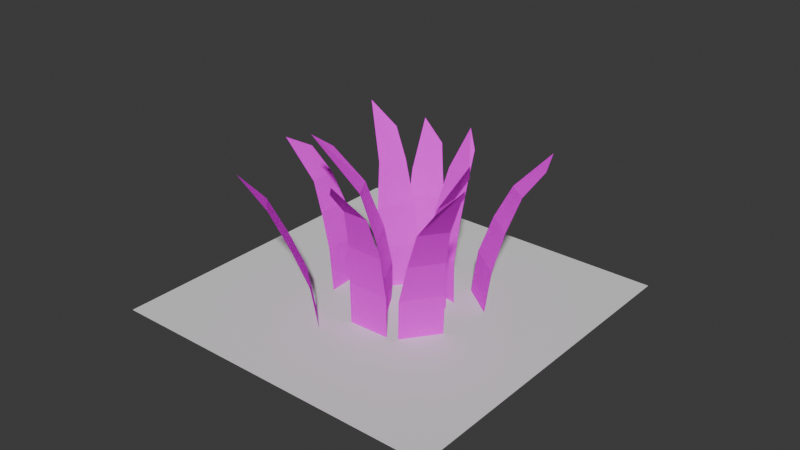 # Source: weeds2.blend  (saved by Blender 4.1.24; exported with 4.5.12 LTS)
import bpy
from mathutils import Matrix  # noqa: F401  (used for matrix-valued properties, if any)

bpy.ops.wm.read_factory_settings(use_empty=True)
scene = bpy.context.scene
scene.name = 'Scene'

# ---- collections
col_collection = bpy.data.collections.new('Collection'); scene.collection.children.link(col_collection)

# ---- images (referenced by path relative to the original .blend; pixels are not part of the script)
import os
ASSET_DIR = os.environ.get("B2B_ASSET_DIR", "")  # directory of the original .blend (textures are referenced by path, not embedded)
HERE = os.path.dirname(os.path.abspath(__file__))  # packed textures are extracted next to this script under _unpacked/

def load_image(name, relpath, width, height, colorspace="sRGB"):
    """Load a texture the original file referenced (path relative to the .blend, or extracted next to this script)."""
    p = next((c for c in (os.path.join(HERE, relpath), os.path.join(ASSET_DIR, relpath)) if relpath and os.path.exists(c)), "")
    if p:
        img = bpy.data.images.load(p, check_existing=True)
        img.name = name
    else:  # same state as the original file: an image datablock whose file is absent (Cycles renders it pink)
        img = bpy.data.images.new(name, width, height)
        img.source = "FILE"
        img.filepath = "//" + (relpath or name)
    img.colorspace_settings.name = colorspace
    return img
img_plane_001_base_color = load_image('Plane.001 Base Color', 'weeds Base Color.png', 1024, 1024, 'sRGB')

# ---- materials (node trees are filled in below, after node groups)
mat_material_001 = bpy.data.materials.new('Material.001')
mat_material_001.use_transparent_shadow = False

# ---- material node trees
mat_material_001.use_nodes = True; mat_material_001.node_tree.nodes.clear()
_N = mat_material_001.node_tree.nodes; _L = mat_material_001.node_tree.links
n0 = _N.new('ShaderNodeBsdfPrincipled'); n0.name = 'Principled BSDF'; n0.location = (10, 300)
n0.inputs[2].default_value = 1.0
n0.inputs[3].default_value = 1.0
n1 = _N.new('ShaderNodeOutputMaterial'); n1.name = 'Material Output'; n1.location = (300, 300)
n2 = _N.new('ShaderNodeTexImage'); n2.name = 'Image Texture'; n2.location = (-280, 280)
n2.image = img_plane_001_base_color
_L.new(n0.outputs[0], n1.inputs[0])
_L.new(n2.outputs[0], n0.inputs[0])
n1.is_active_output = True

# ---- world
world_world = bpy.data.worlds.new('World'); scene.world = world_world
world_world.use_nodes = True; world_world.node_tree.nodes.clear()
_N = world_world.node_tree.nodes; _L = world_world.node_tree.links
n0 = _N.new('ShaderNodeOutputWorld'); n0.name = 'World Output'; n0.location = (300, 300)
n1 = _N.new('ShaderNodeBackground'); n1.name = 'Background'; n1.location = (10, 300)
n1.inputs[0].default_value = (0.05088, 0.05088, 0.05088, 1.0)
_L.new(n1.outputs[0], n0.inputs[0])
n0.is_active_output = True
world_world.color = (0.05088, 0.05088, 0.05088)
world_world.use_sun_shadow = False
world_world.sun_shadow_jitter_overblur = 0.0

# ---- meshes
me_plane = bpy.data.meshes.new('Plane')
me_plane.from_pydata([(-1.0, -1.0, 0.0), (1.0, -1.0, 0.0), (-1.0, 1.0, 0.0), (1.0, 1.0, 0.0)], [], [(0, 1, 3, 2)])
_uv = me_plane.uv_layers.new(name='UVMap')
_uv.uv.foreach_set('vector', [0.0, 0.0, 1.0, 0.0, 1.0, 1.0, 0.0, 1.0])
me_plane.update()
me_plane_001 = bpy.data.meshes.new('Plane.001')
me_plane_001.from_pydata([(-1.0, -1.0, 0.0), (1.0, -1.0, 0.0), (-1.0, 1.0, 0.0), (1.0, 1.0, 0.0), (-0.7529, 2.313, 0.07112), (0.8972, 2.313, 0.07112), (-0.5691, 3.642, 0.227), (0.7938, 3.642, 0.227), (-0.219, 4.816, 0.5112), (0.6916, 5.731, 0.6605), (-2.663, -1.115, -0.3949), (-1.423, -1.026, -0.04123), (-2.682, 0.8783, -0.4492), (-1.442, 0.9672, -0.09554), (-2.729, 2.199, -0.4214), (-1.69, 2.273, -0.1251), (-2.978, 3.543, -0.3458), (-2.219, 3.598, -0.1292), (-3.637, 4.389, -0.2026), (-3.792, 5.131, 0.06824), (-0.5264, -1.284, -0.7305), (-1.273, -1.117, -0.3146), (-0.4823, 0.6986, -0.8183), (-1.229, 0.866, -0.4025), (-0.7768, 1.808, -0.8757), (-1.44, 1.956, -0.5064), (-1.536, 3.271, -0.9493), (-2.015, 3.378, -0.6829), (-2.81, 4.368, -1.053), (-3.79, 4.965, -0.9611), (-2.912, -1.353, -1.006), (-1.396, -1.492, -1.297), (-3.014, 0.5858, -1.172), (-1.637, 0.4599, -1.436), (-3.221, 1.653, -1.287), (-1.954, 1.537, -1.53), (-3.429, 2.52, -1.452), (-2.442, 2.429, -1.642), (-4.415, 3.612, -1.754), (-3.223, 3.148, -1.798), (0.5792, -1.485, -1.253), (2.436, -1.434, -1.086), (0.8333, 0.4317, -1.438), (2.611, 0.4802, -1.278), (1.1, 1.393, -1.557), (2.616, 1.435, -1.42), (1.38, 2.093, -1.703), (2.704, 2.129, -1.583), (2.366, 3.253, -2.073), (2.891, 2.755, -1.802), (3.056, -1.288, -0.7053), (3.073, -1.142, -0.2556), (3.487, 0.6792, -0.7796), (3.504, 0.825, -0.3299), (4.096, 1.892, -0.7727), (4.11, 2.011, -0.4073), (4.874, 2.899, -0.7671), (4.884, 2.987, -0.4963), (6.539, 3.907, -0.7406), (5.96, 3.637, -0.5579), (-3.811, -1.251, -0.7704), (-3.992, -1.084, -0.3234), (-4.251, 0.7137, -0.8496), (-4.42, 0.8706, -0.4317), (-4.934, 1.899, -0.8878), (-5.083, 2.037, -0.5209), (-5.793, 3.119, -0.9269), (-5.909, 3.226, -0.6403), (-6.599, 3.711, -0.8865), (-7.018, 4.252, -0.7905), (1.656, -1.19, -0.4304), (0.129, -1.064, -0.1412), (1.7, 0.7925, -0.5182), (0.1731, 0.9188, -0.2291), (1.753, 2.112, -0.5204), (0.4288, 2.221, -0.2697), (1.907, 3.244, -0.4944), (0.8612, 3.331, -0.2962), (2.278, 4.102, -0.3571), (2.008, 4.858, -0.172), (1.027, -1.399, -0.9885), (-0.9711, -1.374, -0.9739), (1.072, 0.584, -1.076), (-0.927, 0.6094, -1.062), (0.8943, 1.868, -1.178), (-0.7802, 1.889, -1.165), (0.6659, 3.141, -1.344), (-0.5584, 3.156, -1.335), (0.4795, 3.865, -1.595), (-0.4503, 4.469, -1.823), (2.128, -1.221, -0.4981), (1.231, -1.367, -0.8994), (2.143, 0.7571, -0.5989), (1.304, 0.621, -0.9742), (2.483, 1.961, -0.7184), (1.746, 1.842, -1.048), (2.962, 3.207, -0.8603), (2.387, 3.114, -1.118), (3.389, 3.786, -1.026), (3.379, 4.26, -1.187)], [], [(0, 1, 3, 2), (2, 3, 5, 4), (4, 5, 7, 6), (6, 7, 9, 8), (10, 11, 13, 12), (12, 13, 15, 14), (14, 15, 17, 16), (16, 17, 19, 18), (20, 21, 23, 22), (22, 23, 25, 24), (24, 25, 27, 26), (26, 27, 29, 28), (30, 31, 33, 32), (32, 33, 35, 34), (34, 35, 37, 36), (36, 37, 39, 38), (40, 41, 43, 42), (42, 43, 45, 44), (44, 45, 47, 46), (46, 47, 49, 48), (50, 51, 53, 52), (52, 53, 55, 54), (54, 55, 57, 56), (56, 57, 59, 58), (60, 61, 63, 62), (62, 63, 65, 64), (64, 65, 67, 66), (66, 67, 69, 68), (70, 71, 73, 72), (72, 73, 75, 74), (74, 75, 77, 76), (76, 77, 79, 78), (80, 81, 83, 82), (82, 83, 85, 84), (84, 85, 87, 86), (86, 87, 89, 88), (90, 91, 93, 92), (92, 93, 95, 94), (94, 95, 97, 96), (96, 97, 99, 98)])
_uv = me_plane_001.uv_layers.new(name='UVMap')
_uv.uv.foreach_set('vector', [0.004977, 0.004977, 0.1716, 0.005366, 0.1716, 0.1718, 0.004977, 0.1714, 0.004977, 0.1714, 0.1716, 0.1718, 0.1633, 0.2807, 0.0258, 0.2804, 0.0258, 0.2804, 0.1633, 0.2807, 0.1552, 0.3906, 0.04163, 0.3903, 0.04163, 0.3903, 0.1552, 0.3906, 0.1481, 0.5624, 0.07175, 0.4867, 0.6539, 0.01753, 0.7578, 0.004977, 0.7853, 0.1689, 0.6814, 0.1814, 0.6814, 0.1814, 0.7853, 0.1689, 0.7841, 0.2796, 0.697, 0.2901, 0.697, 0.2901, 0.7841, 0.2796, 0.7601, 0.3958, 0.6964, 0.4035, 0.6964, 0.4035, 0.7601, 0.3958, 0.6539, 0.5431, 0.6551, 0.4815, 0.4367, 0.004977, 0.4908, 0.03793, 0.4247, 0.1892, 0.3705, 0.1563, 0.3705, 0.1563, 0.4247, 0.1892, 0.4062, 0.2803, 0.3581, 0.2511, 0.3581, 0.2511, 0.4062, 0.2803, 0.405, 0.409, 0.3703, 0.3879, 0.3703, 0.3879, 0.405, 0.409, 0.4908, 0.5894, 0.4336, 0.5133, 0.7953, 0.05113, 0.9123, 0.004977, 0.9404, 0.1669, 0.8342, 0.2088, 0.8342, 0.2088, 0.9404, 0.1669, 0.9412, 0.2608, 0.8435, 0.2994, 0.8435, 0.2994, 0.9412, 0.2608, 0.9239, 0.3443, 0.8478, 0.3744, 0.8478, 0.3744, 0.9239, 0.3443, 0.8789, 0.4213, 0.7953, 0.4869, 0.1815, 0.5078, 0.3356, 0.5271, 0.3334, 0.688, 0.1859, 0.6695, 0.1859, 0.6695, 0.3334, 0.688, 0.3253, 0.7677, 0.1995, 0.7519, 0.1995, 0.7519, 0.3253, 0.7677, 0.3261, 0.8267, 0.2163, 0.8129, 0.2163, 0.8129, 0.3261, 0.8267, 0.3356, 0.8811, 0.287, 0.9191, 0.9512, 0.004977, 0.9891, 0.01493, 0.9943, 0.1824, 0.9563, 0.1725, 0.9563, 0.1725, 0.9943, 0.1824, 0.9907, 0.2918, 0.9599, 0.2837, 0.9599, 0.2837, 0.9907, 0.2918, 0.9826, 0.3886, 0.9598, 0.3826, 0.9598, 0.3826, 0.9826, 0.3886, 0.9706, 0.4666, 0.9512, 0.5028, 0.5845, 0.6779, 0.5453, 0.667, 0.5478, 0.5205, 0.5845, 0.5308, 0.5007, 0.5205, 0.5353, 0.5394, 0.5316, 0.6487, 0.5012, 0.6321, 0.5012, 0.6321, 0.5316, 0.6487, 0.5244, 0.7686, 0.5007, 0.7557, 0.5007, 0.7557, 0.5244, 0.7686, 0.5117, 0.8941, 0.5028, 0.8373, 0.5007, 0.0122, 0.6283, 0.004977, 0.644, 0.1693, 0.5164, 0.1766, 0.5164, 0.1766, 0.644, 0.1693, 0.6355, 0.2793, 0.5249, 0.2856, 0.5249, 0.2856, 0.6355, 0.2793, 0.6105, 0.3751, 0.5231, 0.38, 0.5231, 0.38, 0.6105, 0.3751, 0.5304, 0.5106, 0.5007, 0.4529, 0.1815, 0.006621, 0.3482, 0.004977, 0.3482, 0.1701, 0.1815, 0.1717, 0.1815, 0.1717, 0.3482, 0.1701, 0.3383, 0.2773, 0.1987, 0.2787, 0.1987, 0.2787, 0.3383, 0.2773, 0.3221, 0.3843, 0.22, 0.3853, 0.22, 0.3853, 0.3221, 0.3843, 0.3153, 0.4978, 0.2368, 0.4473, 0.7953, 0.5229, 0.8656, 0.4968, 0.8999, 0.6587, 0.8342, 0.683, 0.8342, 0.683, 0.8999, 0.6587, 0.8889, 0.7664, 0.8313, 0.7878, 0.8313, 0.7878, 0.8889, 0.7664, 0.8629, 0.8822, 0.8179, 0.8989, 0.8179, 0.8989, 0.8629, 0.8822, 0.8059, 0.995, 0.7953, 0.9556])
me_plane_001.materials.append(mat_material_001)
me_plane_001.update()

# ---- objects
ob_plane = bpy.data.objects.new('Plane', me_plane)
ob_plane_001 = bpy.data.objects.new('Plane.001', me_plane_001)

# ---- transforms, parenting, visibility, modifiers, constraints
ob_plane.location = (0.0, 0.0, 0.0)
ob_plane.scale = (1.245, 1.245, 1.245)
ob_plane_001.location = (0.4468, -0.2763, 0.08154)
ob_plane_001.rotation_euler = (1.701, -0.0147, 0.9239)
ob_plane_001.scale = (0.15, 0.225, 0.6631)

# ---- collection membership
col_collection.objects.link(ob_plane)
col_collection.objects.link(ob_plane_001)

# ---- scene / render settings (as saved in the file)
scene.frame_start = 1; scene.frame_end = 250; scene.frame_set(1)
scene.render.engine = 'BLENDER_EEVEE_NEXT'
scene.cycles.sampling_pattern = 'TABULATED_SOBOL'
scene.eevee.ray_tracing_options.trace_max_roughness = 0.0
bpy.context.view_layer.update()

# ---- added for rendering (the .blend has no active camera and no usable light): camera, sun
cam_auto = bpy.data.cameras.new('AutoCamera')
cam_auto.lens = 50.0
cam_auto.sensor_width = 36.0
cam_auto.clip_end = 1000.0
ob_auto_camera = bpy.data.objects.new('AutoCamera', cam_auto)
scene.collection.objects.link(ob_auto_camera)
ob_auto_camera.location = (4.19152, -4.97938, 3.88848)
ob_auto_camera.rotation_euler = (1.09748, -7.21219e-08, 0.694738)
scene.camera = ob_auto_camera
light_auto_sun = bpy.data.lights.new('AutoSun', 'SUN')
light_auto_sun.energy = 3.0
light_auto_sun.angle = 0.0523599
ob_auto_sun = bpy.data.objects.new('AutoSun', light_auto_sun)
scene.collection.objects.link(ob_auto_sun)
ob_auto_sun.rotation_euler = (0.872665, 0.174533, 0.523599)
bpy.context.view_layer.update()
